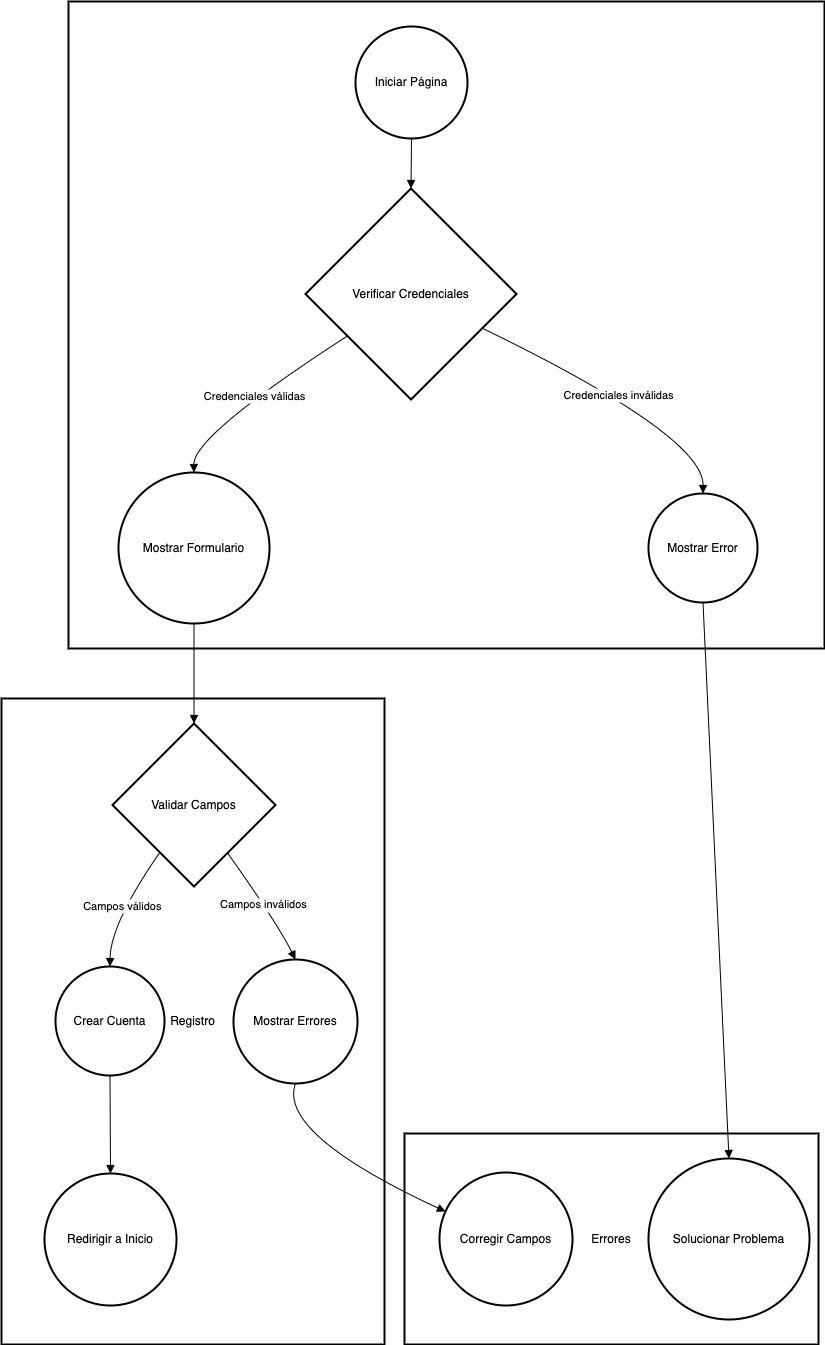

The diagram above was exported from draw.io. Its source (the exported page's mxGraphModel, read from the mxfile embedded in the PNG):
<mxGraphModel dx="714" dy="467" grid="1" gridSize="10" guides="1" tooltips="1" connect="1" arrows="1" fold="1" page="1" pageScale="1" pageWidth="850" pageHeight="1100" math="0" shadow="0">
  <root>
    <mxCell id="0" />
    <mxCell id="1" parent="0" />
    <mxCell id="2" value="Errores" style="whiteSpace=wrap;strokeWidth=2;" parent="1" vertex="1">
      <mxGeometry x="411" y="1140" width="414" height="211" as="geometry" />
    </mxCell>
    <mxCell id="3" value="Registro" style="whiteSpace=wrap;strokeWidth=2;" parent="1" vertex="1">
      <mxGeometry x="8" y="705" width="383" height="646" as="geometry" />
    </mxCell>
    <mxCell id="4" value="Inicio" style="whiteSpace=wrap;strokeWidth=2;" parent="1" vertex="1">
      <mxGeometry x="75" y="8" width="756" height="647" as="geometry" />
    </mxCell>
    <mxCell id="5" value="Iniciar Página" style="ellipse;aspect=fixed;strokeWidth=2;whiteSpace=wrap;" parent="1" vertex="1">
      <mxGeometry x="362" y="33" width="112" height="112" as="geometry" />
    </mxCell>
    <mxCell id="6" value="Verificar Credenciales" style="rhombus;strokeWidth=2;whiteSpace=wrap;" parent="1" vertex="1">
      <mxGeometry x="312" y="195" width="211" height="211" as="geometry" />
    </mxCell>
    <mxCell id="7" value="Mostrar Formulario" style="ellipse;aspect=fixed;strokeWidth=2;whiteSpace=wrap;" parent="1" vertex="1">
      <mxGeometry x="125" y="479" width="151" height="151" as="geometry" />
    </mxCell>
    <mxCell id="8" value="Mostrar Error" style="ellipse;aspect=fixed;strokeWidth=2;whiteSpace=wrap;" parent="1" vertex="1">
      <mxGeometry x="655" y="500" width="109" height="109" as="geometry" />
    </mxCell>
    <mxCell id="9" value="Validar Campos" style="rhombus;strokeWidth=2;whiteSpace=wrap;" parent="1" vertex="1">
      <mxGeometry x="119" y="730" width="163" height="163" as="geometry" />
    </mxCell>
    <mxCell id="10" value="Crear Cuenta" style="ellipse;aspect=fixed;strokeWidth=2;whiteSpace=wrap;" parent="1" vertex="1">
      <mxGeometry x="62" y="973" width="109" height="109" as="geometry" />
    </mxCell>
    <mxCell id="11" value="Mostrar Errores" style="ellipse;aspect=fixed;strokeWidth=2;whiteSpace=wrap;" parent="1" vertex="1">
      <mxGeometry x="240" y="966" width="124" height="124" as="geometry" />
    </mxCell>
    <mxCell id="12" value="Redirigir a Inicio" style="ellipse;aspect=fixed;strokeWidth=2;whiteSpace=wrap;" parent="1" vertex="1">
      <mxGeometry x="51" y="1180" width="132" height="132" as="geometry" />
    </mxCell>
    <mxCell id="13" value="Solucionar Problema" style="ellipse;aspect=fixed;strokeWidth=2;whiteSpace=wrap;" parent="1" vertex="1">
      <mxGeometry x="655" y="1165" width="161" height="161" as="geometry" />
    </mxCell>
    <mxCell id="14" value="Corregir Campos" style="ellipse;aspect=fixed;strokeWidth=2;whiteSpace=wrap;" parent="1" vertex="1">
      <mxGeometry x="446" y="1179" width="133" height="133" as="geometry" />
    </mxCell>
    <mxCell id="15" value="" style="curved=1;startArrow=none;endArrow=block;exitX=0.5;exitY=1;entryX=0.5;entryY=0;" parent="1" source="5" target="6" edge="1">
      <mxGeometry relative="1" as="geometry">
        <Array as="points" />
      </mxGeometry>
    </mxCell>
    <mxCell id="16" value="Credenciales válidas" style="curved=1;startArrow=none;endArrow=block;exitX=0;exitY=0.83;entryX=0.5;entryY=0;" parent="1" source="6" target="7" edge="1">
      <mxGeometry relative="1" as="geometry">
        <Array as="points">
          <mxPoint x="200" y="442" />
        </Array>
      </mxGeometry>
    </mxCell>
    <mxCell id="17" value="Credenciales inválidas" style="curved=1;startArrow=none;endArrow=block;exitX=1;exitY=0.74;entryX=0.5;entryY=0;" parent="1" source="6" target="8" edge="1">
      <mxGeometry relative="1" as="geometry">
        <Array as="points">
          <mxPoint x="710" y="442" />
        </Array>
      </mxGeometry>
    </mxCell>
    <mxCell id="18" value="" style="curved=1;startArrow=none;endArrow=block;exitX=0.5;exitY=1;entryX=0.5;entryY=0;" parent="1" source="7" target="9" edge="1">
      <mxGeometry relative="1" as="geometry">
        <Array as="points" />
      </mxGeometry>
    </mxCell>
    <mxCell id="19" value="Campos válidos" style="curved=1;startArrow=none;endArrow=block;exitX=0.14;exitY=1;entryX=0.5;entryY=0;" parent="1" source="9" target="10" edge="1">
      <mxGeometry relative="1" as="geometry">
        <Array as="points">
          <mxPoint x="117" y="930" />
        </Array>
      </mxGeometry>
    </mxCell>
    <mxCell id="20" value="Campos inválidos" style="curved=1;startArrow=none;endArrow=block;exitX=0.85;exitY=1;entryX=0.5;entryY=0;" parent="1" source="9" target="11" edge="1">
      <mxGeometry relative="1" as="geometry">
        <Array as="points">
          <mxPoint x="284" y="930" />
        </Array>
      </mxGeometry>
    </mxCell>
    <mxCell id="21" value="" style="curved=1;startArrow=none;endArrow=block;exitX=0.5;exitY=1.01;entryX=0.5;entryY=0;" parent="1" source="10" target="12" edge="1">
      <mxGeometry relative="1" as="geometry">
        <Array as="points" />
      </mxGeometry>
    </mxCell>
    <mxCell id="22" value="" style="curved=1;startArrow=none;endArrow=block;exitX=0.5;exitY=1;entryX=0.5;entryY=0;" parent="1" source="8" target="13" edge="1">
      <mxGeometry relative="1" as="geometry">
        <Array as="points" />
      </mxGeometry>
    </mxCell>
    <mxCell id="23" value="" style="curved=1;startArrow=none;endArrow=block;exitX=0.5;exitY=1;entryX=0;entryY=0.27;" parent="1" source="11" target="14" edge="1">
      <mxGeometry relative="1" as="geometry">
        <Array as="points">
          <mxPoint x="284" y="1140" />
        </Array>
      </mxGeometry>
    </mxCell>
  </root>
</mxGraphModel>